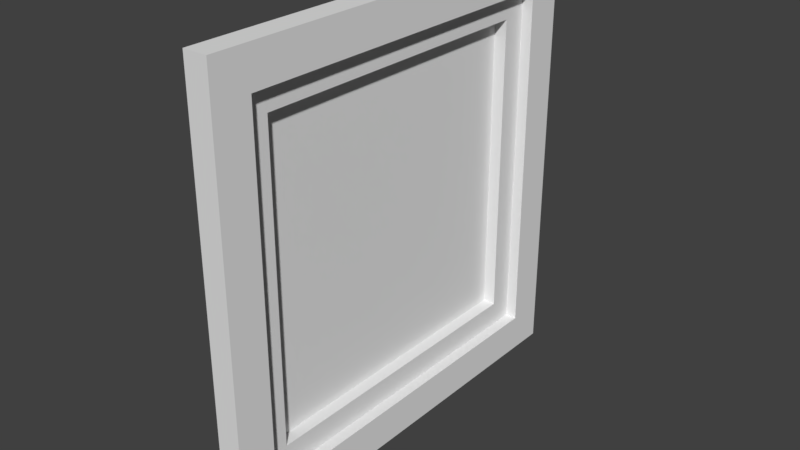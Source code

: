 # Source: selishFrame2.blend  (saved by Blender 2.79.0; exported with 4.5.12 LTS)
import bpy
from mathutils import Matrix  # noqa: F401  (used for matrix-valued properties, if any)

bpy.ops.wm.read_factory_settings(use_empty=True)
scene = bpy.context.scene
scene.name = 'Scene'

# ---- collections
col_collection_1 = bpy.data.collections.new('Collection 1'); scene.collection.children.link(col_collection_1)

# ---- images (referenced by path relative to the original .blend; pixels are not part of the script)
import os
ASSET_DIR = os.environ.get("B2B_ASSET_DIR", "")  # directory of the original .blend (textures are referenced by path, not embedded)
HERE = os.path.dirname(os.path.abspath(__file__))  # packed textures are extracted next to this script under _unpacked/

def load_image(name, relpath, width, height, colorspace="sRGB"):
    """Load a texture the original file referenced (path relative to the .blend, or extracted next to this script)."""
    p = next((c for c in (os.path.join(HERE, relpath), os.path.join(ASSET_DIR, relpath)) if relpath and os.path.exists(c)), "")
    if p:
        img = bpy.data.images.load(p, check_existing=True)
        img.name = name
    else:  # same state as the original file: an image datablock whose file is absent (Cycles renders it pink)
        img = bpy.data.images.new(name, width, height)
        img.source = "FILE"
        img.filepath = "//" + (relpath or name)
    img.colorspace_settings.name = colorspace
    return img
img_wood_jpg = load_image('Wood.jpg', 'Wood.jpg', 1024, 1024, 'sRGB')
img_wood_spec_jpg = load_image('Wood_Spec.jpg', 'Wood_Spec.jpg', 1024, 1024, 'sRGB')
img_grunge_spec_jpg = load_image('Grunge_Spec.jpg', 'Grunge_Spec.jpg', 1024, 1024, 'sRGB')
img_grunge_jpg = load_image('Grunge.jpg', 'Grunge.jpg', 1024, 1024, 'sRGB')

# ---- materials (node trees are filled in below, after node groups)
mat_selish = bpy.data.materials.new('selish')
mat_selish.alpha_threshold = 0.0
mat_selish.use_transparent_shadow = False
mat_selish.roughness = 0.5
mat_selish.specular_intensity = 0.0
mat_paper = bpy.data.materials.new('Paper')
mat_paper.alpha_threshold = 0.0
mat_paper.use_transparent_shadow = False
mat_paper.roughness = 0.5
mat_glossy_wood_orange = bpy.data.materials.new('Glossy Wood Orange')
mat_glossy_wood_orange.alpha_threshold = 0.0
mat_glossy_wood_orange.use_transparent_shadow = False
mat_glossy_wood_orange.roughness = 0.5
mat_glossy_wood_orange.line_color = (0.0, 0.0, 0.0, 1.0)

# ---- material node trees
mat_glossy_wood_orange.use_nodes = True; mat_glossy_wood_orange.node_tree.nodes.clear()
_N = mat_glossy_wood_orange.node_tree.nodes; _L = mat_glossy_wood_orange.node_tree.links
n0 = _N.new('ShaderNodeTexCoord'); n0.name = 'Texture Coordinate'; n0.location = (-1511, 465)
n0.width = 150
n1 = _N.new('ShaderNodeMix'); n1.name = 'Mix.001'; n1.location = (346, 596)
n1.width = 97
n1.data_type = 'RGBA'
n1.blend_type = 'OVERLAY'
n2 = _N.new('ShaderNodeMix'); n2.name = 'Mix'; n2.location = (-557, 270)
n2.width = 97
n2.data_type = 'RGBA'
n2.blend_type = 'OVERLAY'
n3 = _N.new('ShaderNodeBsdfSheen'); n3.name = 'Velvet BSDF'; n3.location = (-445, 565)
n3.width = 150
n3.distribution = 'ASHIKHMIN'
n3.inputs[0].default_value = (0.01866, 0.005895, 0.0, 1.0)
n3.inputs[1].default_value = 1.0
n4 = _N.new('ShaderNodeBsdfDiffuse'); n4.name = 'Diffuse BSDF'; n4.location = (-418, 397)
n5 = _N.new('ShaderNodeMixShader'); n5.name = 'Mix Shader.001'; n5.location = (-33, 461)
n5.width = 150
n6 = _N.new('ShaderNodeBump'); n6.name = 'Bump'; n6.location = (-234, 242)
n6.width = 150
n6.inputs[0].default_value = 0.03
n6.inputs[1].default_value = 0.1
n6.inputs[2].default_value = 1.0
n7 = _N.new('ShaderNodeBsdfAnisotropic'); n7.name = 'Glossy BSDF'; n7.location = (19, 250)
n7.distribution = 'BECKMANN'
n7.inputs[0].default_value = (0.6134, 0.5699, 0.5298, 1.0)
n8 = _N.new('ShaderNodeOutputMaterial'); n8.name = 'Material Output'; n8.location = (1169, 303)
n8.width = 120
n9 = _N.new('ShaderNodeMix'); n9.name = 'Mix.002'; n9.location = (632, 579)
n9.width = 97
n9.data_type = 'RGBA'
n9.blend_type = 'MULTIPLY'
n9.inputs[0].default_value = 0.7
n9.inputs[7].default_value = (0.0, 0.0, 0.0, 1.0)
n10 = _N.new('ShaderNodeMixShader'); n10.name = 'Mix Shader'; n10.location = (794, 322)
n10.width = 150
n11 = _N.new('ShaderNodeMapping'); n11.name = 'Mapping'; n11.location = (-1163, 519)
n11.inputs[3].default_value = (5.0, 5.0, 5.0)
n12 = _N.new('ShaderNodeTexImage'); n12.name = 'Image Texture'; n12.location = (-887, 462)
n12.width = 150
n12.image = img_wood_jpg
n13 = _N.new('ShaderNodeTexImage'); n13.name = 'Image Texture.001'; n13.location = (-88, 688)
n13.width = 150
n13.image = img_wood_spec_jpg
n14 = _N.new('ShaderNodeTexImage'); n14.name = 'Image Texture.003'; n14.location = (121, 850)
n14.width = 150
n14.image = img_grunge_spec_jpg
n15 = _N.new('ShaderNodeTexImage'); n15.name = 'Image Texture.002'; n15.location = (-870, 220)
n15.width = 150
n15.image = img_grunge_jpg
_L.new(n7.outputs[0], n10.inputs[2])
_L.new(n0.outputs[2], n11.inputs[0])
_L.new(n3.outputs[0], n5.inputs[2])
_L.new(n1.outputs[2], n9.inputs[6])
_L.new(n2.outputs[2], n4.inputs[0])
_L.new(n4.outputs[0], n5.inputs[1])
_L.new(n5.outputs[0], n10.inputs[1])
_L.new(n9.outputs[2], n6.inputs[3])
_L.new(n6.outputs[0], n7.inputs[4])
_L.new(n6.outputs[0], n4.inputs[2])
_L.new(n10.outputs[0], n8.inputs[0])
_L.new(n9.outputs[2], n10.inputs[0])
_L.new(n11.outputs[0], n12.inputs[0])
_L.new(n12.outputs[0], n2.inputs[6])
_L.new(n0.outputs[2], n15.inputs[0])
_L.new(n15.outputs[0], n2.inputs[7])
_L.new(n11.outputs[0], n13.inputs[0])
_L.new(n13.outputs[0], n1.inputs[7])
_L.new(n0.outputs[2], n14.inputs[0])
_L.new(n14.outputs[0], n1.inputs[6])
n8.is_active_output = True

# ---- world
world_world = bpy.data.worlds.new('World'); scene.world = world_world
world_world.color = (0.05088, 0.05088, 0.05088)
world_world.use_sun_shadow = False
world_world.sun_shadow_jitter_overblur = 0.0
world_world.cycles.sampling_method = 'MANUAL'

# ---- meshes
me_selish = bpy.data.meshes.new('selish')
me_selish.from_pydata([(-0.5682, -0.5682, 0.0), (0.5682, -0.5682, 0.0), (-0.5682, 0.5682, 0.0), (0.5682, 0.5682, 0.0), (-0.5682, -0.5682, 0.0), (0.5682, -0.5682, 0.0), (-0.5682, 0.5682, 0.0), (0.5682, 0.5682, 0.0), (-0.801, -0.801, 0.0), (0.801, -0.801, 0.0), (-0.801, 0.801, 0.0), (0.801, 0.801, 0.0), (0.5682, 0.5682, 0.0), (0.5682, -0.5682, 0.0), (-0.5682, -0.5682, 0.0), (-0.5682, 0.5682, 0.0), (-0.5682, 0.5682, 0.0), (-0.5682, -0.5682, 0.0), (0.5682, -0.5682, 0.0), (0.5682, 0.5682, 0.0), (-0.801, 0.801, 0.0), (-0.801, -0.801, 0.0), (0.801, -0.801, 0.0), (0.801, 0.801, 0.0), (-0.801, 0.801, 0.0), (-0.801, -0.801, 0.0), (0.801, -0.801, 0.0), (0.801, 0.801, 0.0), (-0.5682, -0.5682, 0.04691), (0.5682, -0.5682, 0.04691), (-0.5682, 0.5682, 0.04691), (0.5682, 0.5682, 0.04691), (0.5682, 0.5682, 0.0), (-0.5682, 0.5682, 0.0), (0.5682, -0.5682, 0.0), (-0.5682, -0.5682, 0.0), (-0.801, 0.801, 0.0), (-0.801, -0.801, 0.0), (0.801, -0.801, 0.0), (0.801, 0.801, 0.0), (0.801, 0.801, 0.08935), (0.801, -0.801, 0.08935), (-0.801, -0.801, 0.08935), (-0.801, 0.801, 0.08935), (-0.6957, 0.6957, 0.08935), (-0.801, -0.801, 0.04691), (0.801, -0.801, 0.04691), (0.801, 0.801, 0.04691), (-0.6606, 0.6606, 0.04691), (0.6606, 0.6606, 0.04691), (0.6606, -0.6606, 0.04691), (-0.6606, -0.6606, 0.04691), (-0.6606, 0.6606, 0.08935), (0.6606, -0.6606, 0.08935), (0.6606, 0.6606, 0.08935), (-0.6606, -0.6606, 0.08935), (0.6957, -0.6957, 0.08935), (0.6957, 0.6957, 0.08935), (-0.6957, -0.6957, 0.08935), (0.7231, 0.7231, 0.08935), (-0.7231, 0.7231, 0.08935), (-0.7231, -0.7231, 0.08935), (-0.7457, 0.7457, 0.08935), (0.7457, 0.7457, 0.08935), (-0.7457, -0.7457, 0.08935), (-0.7696, 0.7696, 0.08935), (0.7696, -0.7696, 0.08935), (0.7696, 0.7696, 0.08935), (-0.7696, -0.7696, 0.08935), (-0.7696, 0.7696, 0.08935), (0.7696, 0.7696, 0.08935), (-0.7696, -0.7696, 0.08935), (-0.7696, 0.7696, 0.08935), (0.7696, -0.7696, 0.08935), (0.7696, 0.7696, 0.08935), (-0.7696, -0.7696, 0.08935), (-0.6957, 0.6957, 0.08935), (-0.7231, 0.7231, 0.08935), (-0.7457, 0.7457, 0.08935), (-0.7696, 0.7696, 0.08935), (-0.7696, 0.7696, 0.08935), (-0.7696, 0.7696, 0.08935), (0.5682, -0.5682, 0.04691), (-0.5682, 0.5682, 0.04691), (0.5682, 0.5682, 0.04691), (-0.6957, 0.6957, 0.08935), (-0.6606, 0.6606, 0.04691), (0.6606, -0.6606, 0.04691), (-0.6606, 0.6606, 0.08935), (0.6606, -0.6606, 0.08935), (0.6957, -0.6957, 0.08935), (0.6957, 0.6957, 0.08935), (-0.6957, -0.6957, 0.08935), (0.7231, 0.7231, 0.08935), (0.7231, -0.7231, 0.08935), (-0.7231, -0.7231, 0.08935), (0.7457, -0.7457, 0.08935), (0.7457, 0.7457, 0.08935), (-0.7457, -0.7457, 0.08935), (0.7696, -0.7696, 0.08935), (0.7696, 0.7696, 0.08935), (-0.7696, -0.7696, 0.08935), (0.7696, -0.7696, 0.08935), (0.7696, 0.7696, 0.08935), (-0.7696, -0.7696, 0.08935), (-0.7696, 0.7696, 0.08935), (0.7696, -0.7696, 0.08935), (0.7696, 0.7696, 0.08935), (-0.7696, -0.7696, 0.08935), (-0.6957, 0.6957, 0.08935), (-0.7231, 0.7231, 0.08935), (-0.7457, 0.7457, 0.08935), (-0.7696, 0.7696, 0.08935), (-0.7696, 0.7696, 0.08935), (-0.7696, 0.7696, 0.08935)], [], [(0, 1, 3, 2), (6, 16, 17, 4), (1, 5, 7, 3), (2, 6, 4, 0), (3, 7, 6, 2), (0, 4, 5, 1), (10, 20, 23, 11), (5, 18, 19, 7), (8, 21, 20, 10), (11, 23, 22, 9), (4, 17, 18, 5), (7, 19, 16, 6), (9, 22, 21, 8), (16, 15, 14, 17), (18, 13, 12, 19), (21, 25, 24, 20), (23, 27, 26, 22), (17, 14, 13, 18), (19, 12, 15, 16), (22, 26, 25, 21), (20, 24, 27, 23), (13, 34, 32, 12), (15, 33, 35, 14), (26, 38, 37, 25), (24, 36, 39, 27), (12, 32, 33, 15), (14, 35, 34, 13), (25, 37, 36, 24), (27, 39, 38, 26), (34, 29, 31, 32), (33, 30, 28, 35), (38, 46, 45, 37), (36, 37, 45, 42, 43), (32, 31, 30, 33), (35, 28, 29, 34), (52, 44, 58, 55), (39, 47, 46, 38), (53, 56, 57, 54), (47, 40, 41, 46), (50, 53, 54, 49), (49, 54, 52, 48), (30, 48, 51, 28), (29, 50, 49, 31), (28, 51, 50, 29), (31, 49, 48, 30), (67, 40, 43, 65), (68, 42, 41, 66), (66, 41, 40, 67), (65, 43, 42, 68), (51, 55, 53, 50), (55, 58, 56, 53), (48, 52, 55, 51), (46, 41, 42, 45), (47, 39, 36, 43, 40), (54, 57, 44, 52), (44, 60, 61, 58), (29, 31, 84, 82), (29, 50, 87, 82), (57, 59, 60, 44), (60, 62, 64, 61), (80, 81, 114, 113), (68, 71, 104, 101), (59, 63, 62, 60), (62, 65, 68, 64), (61, 64, 98, 95), (79, 80, 113, 112), (63, 67, 65, 62), (70, 67, 100, 103), (30, 48, 86, 83), (68, 65, 69, 71), (65, 67, 70, 69), (79, 78, 111, 112), (71, 69, 72, 75), (69, 70, 74, 72), (77, 78, 111, 110), (60, 62, 78, 77), (65, 69, 80, 79), (69, 72, 81, 80), (65, 62, 78, 79), (60, 44, 76, 77), (90, 94, 93, 91), (92, 95, 94, 90), (94, 96, 97, 93), (95, 98, 96, 94), (96, 99, 100, 97), (98, 101, 99, 96), (100, 99, 102, 103), (99, 101, 104, 102), (102, 104, 108, 106), (103, 102, 106, 107), (52, 44, 85, 88), (52, 48, 86, 88), (31, 30, 83, 84), (75, 72, 105, 108), (73, 74, 107, 106), (75, 73, 106, 108), (53, 56, 90, 89), (72, 74, 107, 105), (58, 61, 95, 92), (81, 72, 105, 114), (71, 75, 108, 104), (44, 58, 92, 85), (76, 44, 85, 109), (67, 63, 97, 100), (59, 57, 91, 93), (57, 56, 90, 91), (64, 68, 101, 98), (56, 58, 92, 90), (74, 70, 103, 107), (57, 44, 85, 91), (77, 76, 109, 110), (50, 53, 89, 87), (63, 59, 93, 97)])
me_selish.polygons.foreach_set('material_index', [0, 0, 0, 0, 0, 0, 0, 0, 0, 0, 0, 0, 0, 0, 0, 0, 0, 0, 0, 0, 0, 0, 0, 0, 0, 0, 0, 0, 0, 1, 1, 1, 1, 1, 1, 1, 1, 1, 1, 1, 1, 1, 1, 1, 1, 1, 1, 1, 1, 1, 1, 1, 1, 1, 1, 1, 1, 1, 1, 1, 2, 2, 1, 1, 2, 2, 1, 2, 1, 2, 2, 2, 2, 2, 2, 2, 2, 2, 2, 2, 1, 1, 1, 1, 1, 1, 2, 2, 2, 2, 2, 2, 1, 2, 0, 0, 2, 2, 2, 2, 2, 2, 2, 2, 2, 2, 2, 2, 2, 2, 2, 2, 2])
_uv = me_selish.uv_layers.new(name='UVMap')
_uv.uv.foreach_set('vector', [0.0, 0.0, 1.0, 0.0, 1.0, 1.0, 0.0, 1.0, 0.0, 1.0, 0.0, 1.0, 0.0, 0.0, 0.0, 0.0, 1.0, 0.0, 1.0, 0.0, 1.0, 1.0, 1.0, 1.0, 0.0, 1.0, 0.0, 1.0, 0.0, 0.0, 0.0, 0.0, 1.0, 1.0, 1.0, 1.0, 0.0, 1.0, 0.0, 1.0, 0.0, 0.0, 0.0, 0.0, 1.0, 0.0, 1.0, 0.0, 0.0, 0.0, 0.0, 0.0, 0.0, 0.0, 0.0, 0.0, 1.0, 0.0, 1.0, 0.0, 1.0, 1.0, 1.0, 1.0, 0.0, 0.0, 0.0, 0.0, 0.0, 0.0, 0.0, 0.0, 0.0, 0.0, 0.0, 0.0, 0.0, 0.0, 0.0, 0.0, 0.0, 0.0, 0.0, 0.0, 1.0, 0.0, 1.0, 0.0, 1.0, 1.0, 1.0, 1.0, 0.0, 1.0, 0.0, 1.0, 0.0, 0.0, 0.0, 0.0, 0.0, 0.0, 0.0, 0.0, 0.0, 1.0, 0.0, 1.0, 0.0, 0.0, 0.0, 0.0, 1.0, 0.0, 1.0, 0.0, 1.0, 1.0, 1.0, 1.0, 0.0, 0.0, 0.0, 0.0, 0.0, 0.0, 0.0, 0.0, 0.0, 0.0, 0.0, 0.0, 0.0, 0.0, 0.0, 0.0, 0.0, 0.0, 0.0, 0.0, 1.0, 0.0, 1.0, 0.0, 1.0, 1.0, 1.0, 1.0, 0.0, 1.0, 0.0, 1.0, 0.0, 0.0, 0.0, 0.0, 0.0, 0.0, 0.0, 0.0, 0.0, 0.0, 0.0, 0.0, 0.0, 0.0, 0.0, 0.0, 1.0, 0.0, 1.0, 0.0, 1.0, 1.0, 1.0, 1.0, 0.0, 1.0, 0.0, 1.0, 0.0, 0.0, 0.0, 0.0, 0.0, 0.0, 0.0, 0.0, 0.0, 0.0, 0.0, 0.0, 0.0, 0.0, 0.0, 0.0, 0.0, 0.0, 0.0, 0.0, 1.0, 1.0, 1.0, 1.0, 0.0, 1.0, 0.0, 1.0, 0.0, 0.0, 0.0, 0.0, 1.0, 0.0, 1.0, 0.0, 0.0, 0.0, 0.0, 0.0, 0.0, 0.0, 0.0, 0.0, 0.0, 0.0, 0.0, 0.0, 0.0, 0.0, 0.0, 0.0, 1.0, 0.0, 1.0, 0.0, 1.0, 1.0, 1.0, 1.0, 0.0, 1.0, 0.0, 1.0, 0.0, 0.0, 0.0, 0.0, 0.0, 0.0, 0.0, 0.0, 0.0, 0.0, 0.0, 0.0, 0.0, 0.0, 0.0, 0.0, 0.0, 0.0, 0.0, 0.0, 0.0, 0.0, 1.0, 1.0, 1.0, 1.0, 0.0, 1.0, 0.0, 1.0, 0.0, 0.0, 0.0, 0.0, 1.0, 0.0, 1.0, 0.0, 0.0, 1.0, 0.0, 1.0, 0.0, 0.0, 0.0, 0.0, 0.0, 0.0, 0.0, 0.0, 0.0, 0.0, 0.0, 0.0, 1.0, 0.0, 1.0, 0.0, 1.0, 1.0, 1.0, 1.0, 0.0, 0.0, 0.0, 0.0, 0.0, 0.0, 0.0, 0.0, 1.0, 0.0, 1.0, 0.0, 1.0, 1.0, 1.0, 1.0, 1.0, 1.0, 1.0, 1.0, 0.0, 1.0, 0.0, 1.0, 0.0, 1.0, 0.0, 1.0, 0.0, 0.0, 0.0, 0.0, 1.0, 0.0, 1.0, 0.0, 1.0, 1.0, 1.0, 1.0, 0.0, 0.0, 0.0, 0.0, 1.0, 0.0, 1.0, 0.0, 1.0, 1.0, 1.0, 1.0, 0.0, 1.0, 0.0, 1.0, 1.0, 1.0, 1.0, 1.0, 0.0, 1.0, 0.0, 1.0, 0.0, 0.0, 0.0, 0.0, 1.0, 0.0, 1.0, 0.0, 1.0, 0.0, 1.0, 0.0, 1.0, 1.0, 1.0, 1.0, 0.0, 1.0, 0.0, 1.0, 0.0, 0.0, 0.0, 0.0, 0.0, 0.0, 0.0, 0.0, 1.0, 0.0, 1.0, 0.0, 0.0, 0.0, 0.0, 0.0, 1.0, 0.0, 1.0, 0.0, 0.0, 1.0, 0.0, 1.0, 0.0, 0.0, 0.0, 0.0, 0.0, 0.0, 0.0, 0.0, 0.0, 0.0, 0.0, 0.0, 0.0, 0.0, 0.0, 0.0, 0.0, 0.0, 0.0, 0.0, 0.0, 0.0, 1.0, 1.0, 1.0, 1.0, 0.0, 1.0, 0.0, 1.0, 0.0, 1.0, 0.0, 1.0, 0.0, 0.0, 0.0, 0.0, 1.0, 0.0, 1.0, 1.0, 1.0, 1.0, 1.0, 0.0, 1.0, 0.0, 1.0, 0.0, 1.0, 0.0, 1.0, 0.0, 1.0, 1.0, 1.0, 1.0, 0.0, 1.0, 0.0, 1.0, 0.0, 1.0, 0.0, 1.0, 0.0, 0.0, 0.0, 0.0, 0.0, 1.0, 0.0, 1.0, 0.0, 1.0, 0.0, 1.0, 0.0, 0.0, 0.0, 0.0, 0.0, 0.0, 0.0, 0.0, 1.0, 1.0, 1.0, 1.0, 0.0, 1.0, 0.0, 1.0, 0.0, 1.0, 0.0, 1.0, 0.0, 0.0, 0.0, 0.0, 0.0, 0.0, 0.0, 0.0, 0.0, 0.0, 0.0, 0.0, 0.0, 1.0, 0.0, 1.0, 0.0, 1.0, 0.0, 1.0, 1.0, 1.0, 1.0, 1.0, 0.0, 1.0, 0.0, 1.0, 1.0, 1.0, 1.0, 1.0, 1.0, 1.0, 1.0, 1.0, 0.0, 1.0, 0.0, 1.0, 0.0, 1.0, 0.0, 1.0, 0.0, 0.0, 0.0, 1.0, 0.0, 1.0, 0.0, 0.0, 0.0, 1.0, 1.0, 1.0, 1.0, 1.0, 0.0, 1.0, 0.0, 1.0, 0.0, 1.0, 0.0, 1.0, 0.0, 1.0, 0.0, 0.0, 0.0, 1.0, 0.0, 1.0, 0.0, 0.0, 0.0, 1.0, 1.0, 1.0, 1.0, 1.0, 0.0, 1.0, 0.0, 1.0, 0.0, 1.0, 0.0, 1.0, 0.0, 1.0, 0.0, 1.0, 0.0, 1.0, 0.0, 1.0, 0.0, 1.0, 0.0, 1.0, 0.0, 1.0, 0.0, 1.0, 0.0, 1.0, 0.0, 1.0, 0.0, 1.0, 0.0, 1.0, 0.0, 1.0, 0.0, 1.0, 0.0, 1.0, 0.0, 1.0, 0.0, 1.0, 0.0, 1.0, 0.0, 1.0, 0.0, 1.0, 0.0, 1.0, 1.0, 0.0, 1.0, 0.0, 1.0, 1.0, 1.0, 1.0, 0.0, 0.0, 0.0, 0.0, 1.0, 0.0, 1.0, 0.0, 1.0, 0.0, 1.0, 0.0, 1.0, 1.0, 1.0, 1.0, 0.0, 0.0, 0.0, 0.0, 1.0, 0.0, 1.0, 0.0, 1.0, 0.0, 1.0, 0.0, 1.0, 1.0, 1.0, 1.0, 0.0, 0.0, 0.0, 0.0, 1.0, 0.0, 1.0, 0.0, 1.0, 1.0, 1.0, 0.0, 1.0, 0.0, 1.0, 1.0, 1.0, 0.0, 0.0, 0.0, 0.0, 0.0, 1.0, 0.0, 1.0, 0.0, 0.0, 0.0, 0.0, 0.0, 1.0, 0.0, 1.0, 1.0, 1.0, 0.0, 1.0, 0.0, 1.0, 1.0, 0.0, 1.0, 0.0, 1.0, 0.0, 1.0, 0.0, 1.0, 0.0, 1.0, 0.0, 1.0, 0.0, 1.0, 0.0, 1.0, 1.0, 1.0, 0.0, 1.0, 0.0, 1.0, 1.0, 1.0, 0.0, 0.0, 0.0, 1.0, 0.0, 1.0, 0.0, 0.0, 0.0, 0.0, 0.0, 0.0, 0.0, 0.0, 0.0, 0.0, 0.0, 0.0, 0.0, 0.0, 0.0, 0.0, 0.0, 0.0, 1.0, 0.0, 1.0, 0.0, 1.0, 0.0, 1.0, 0.0, 0.0, 1.0, 1.0, 1.0, 1.0, 1.0, 0.0, 1.0, 0.0, 0.0, 0.0, 0.0, 0.0, 0.0, 0.0, 0.0, 0.0, 1.0, 0.0, 1.0, 0.0, 1.0, 0.0, 1.0, 0.0, 0.0, 0.0, 0.0, 0.0, 0.0, 0.0, 0.0, 0.0, 1.0, 0.0, 0.0, 0.0, 0.0, 0.0, 1.0, 0.0, 1.0, 0.0, 1.0, 0.0, 1.0, 0.0, 1.0, 1.0, 1.0, 1.0, 1.0, 1.0, 1.0, 1.0, 1.0, 1.0, 1.0, 1.0, 1.0, 1.0, 1.0, 1.0, 1.0, 1.0, 1.0, 1.0, 0.0, 1.0, 0.0, 1.0, 1.0, 0.0, 0.0, 0.0, 0.0, 0.0, 0.0, 0.0, 0.0, 1.0, 0.0, 0.0, 0.0, 0.0, 0.0, 1.0, 0.0, 1.0, 1.0, 1.0, 1.0, 1.0, 1.0, 1.0, 1.0, 1.0, 1.0, 0.0, 1.0, 0.0, 1.0, 1.0, 1.0, 0.0, 1.0, 0.0, 1.0, 0.0, 1.0, 0.0, 1.0, 1.0, 0.0, 1.0, 0.0, 1.0, 0.0, 1.0, 0.0, 1.0, 1.0, 1.0, 1.0, 1.0, 1.0, 1.0, 1.0])
me_selish.materials.append(mat_selish)
me_selish.materials.append(mat_paper)
me_selish.materials.append(mat_glossy_wood_orange)
me_selish.use_remesh_preserve_volume = False
me_selish.use_remesh_preserve_attributes = False
me_selish.use_mirror_vertex_groups = False
me_selish.update()

# ---- objects
ob_selish = bpy.data.objects.new('selish', me_selish)

# ---- transforms, parenting, visibility, modifiers, constraints
ob_selish.location = (0.1149, -0.00984, 0.02441)
ob_selish.rotation_euler = (1.571, 0.0, 1.571)
ob_selish.lineart.crease_threshold = 0.0
_vg = ob_selish.vertex_groups.new(name='Group')
_m = ob_selish.modifiers.new('Bevel', 'BEVEL')
_m.segments = 8
_m.limit_method = 'NONE'
_m.spread = 0.0

# ---- collection membership
col_collection_1.objects.link(ob_selish)

# ---- scene / render settings (as saved in the file)
scene.frame_start = 1; scene.frame_end = 250; scene.frame_set(158)
scene.render.engine = 'BLENDER_EEVEE_NEXT'
scene.render.resolution_percentage = 50
scene.render.dither_intensity = 0.0
scene.cycles.use_denoising = False
scene.cycles.samples = 128
scene.cycles.sampling_pattern = 'TABULATED_SOBOL'
scene.cycles.use_adaptive_sampling = False
scene.cycles.use_light_tree = False
scene.cycles.blur_glossy = 0.0
scene.cycles.sample_clamp_indirect = 0.0
scene.view_settings.view_transform = 'Standard'
bpy.context.view_layer.update()

# ---- added for rendering (the .blend has no active camera and no usable light): camera, sun
cam_auto = bpy.data.cameras.new('AutoCamera')
cam_auto.lens = 50.0
cam_auto.sensor_width = 36.0
cam_auto.clip_end = 1000.0
ob_auto_camera = bpy.data.objects.new('AutoCamera', cam_auto)
scene.collection.objects.link(ob_auto_camera)
ob_auto_camera.location = (2.25728, -2.52708, 1.70258)
ob_auto_camera.rotation_euler = (1.09748, -7.21219e-08, 0.694738)
scene.camera = ob_auto_camera
light_auto_sun = bpy.data.lights.new('AutoSun', 'SUN')
light_auto_sun.energy = 3.0
light_auto_sun.angle = 0.0523599
ob_auto_sun = bpy.data.objects.new('AutoSun', light_auto_sun)
scene.collection.objects.link(ob_auto_sun)
ob_auto_sun.rotation_euler = (0.872665, 0.174533, 0.523599)
bpy.context.view_layer.update()
